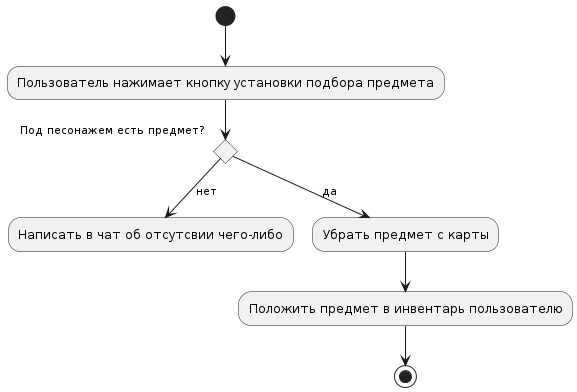

The diagram above was rendered by PlantUML. Its source (embedded in the PNG):
@startuml
(*) --> "Пользователь нажимает кнопку установки подбора предмета"
if "Под песонажем есть предмет?" then
  -->[нет] "Написать в чат об отсутсвии чего-либо"
else
  -->[да] "Убрать предмет с карты"
  --> "Положить предмет в инвентарь пользователю"
  --> (*)
  endif
@enduml